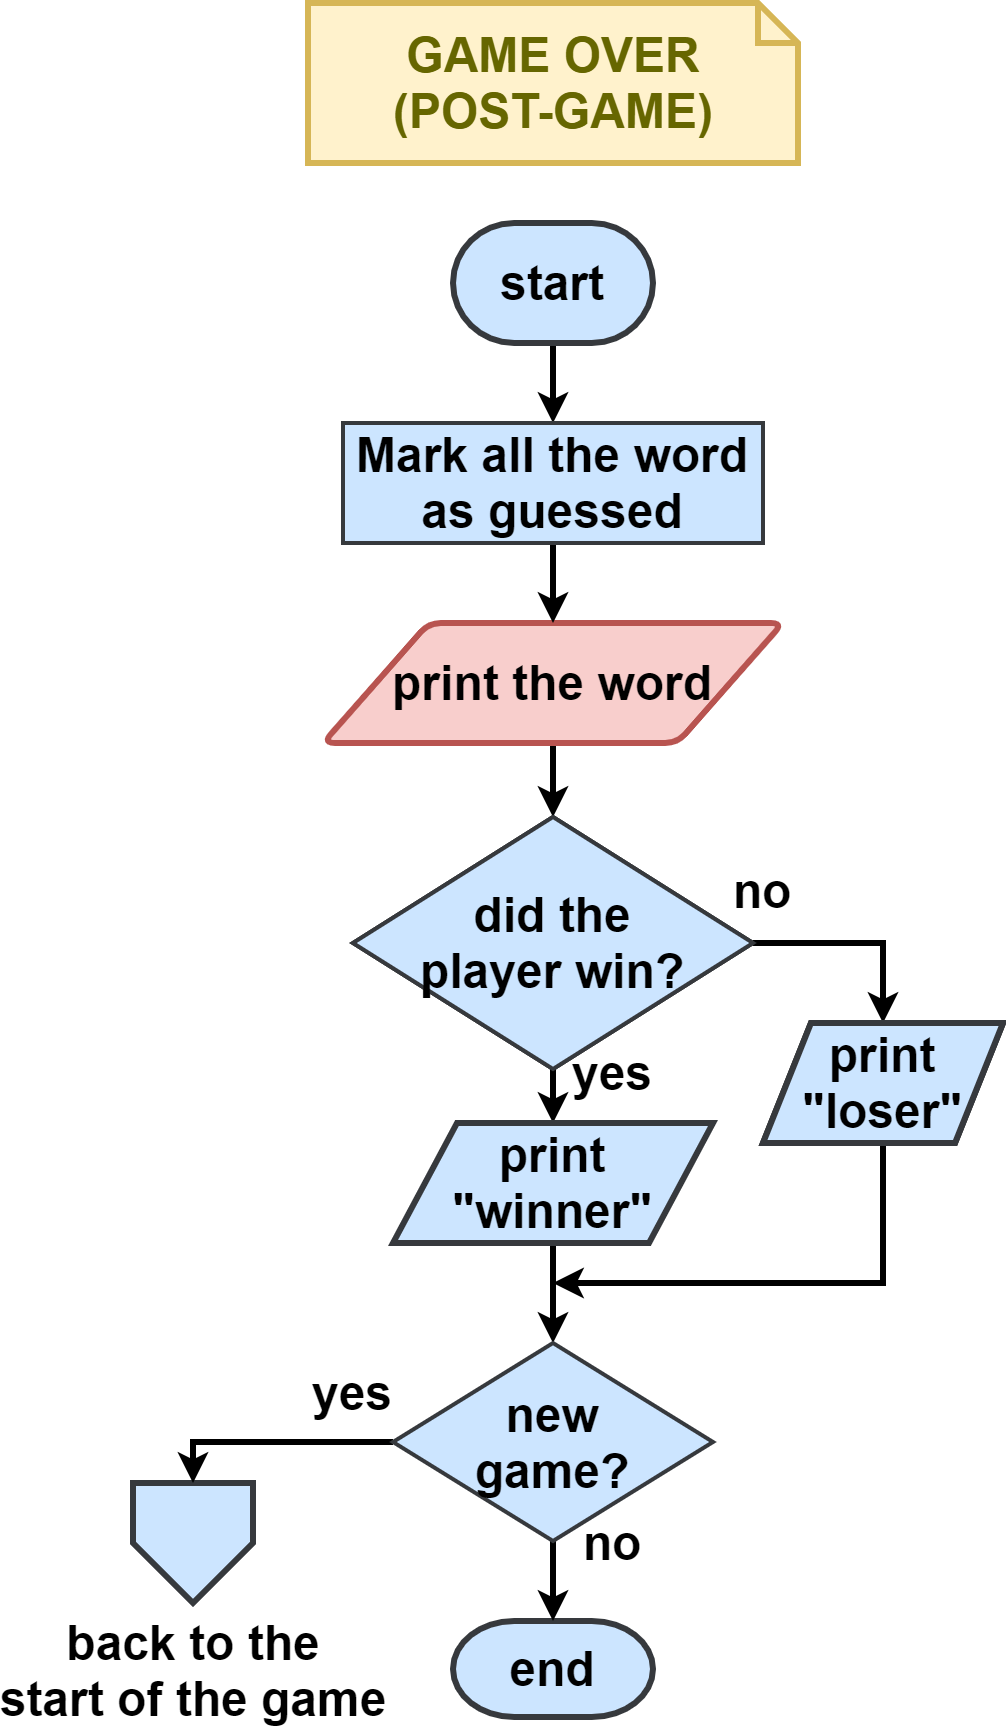

The diagram above was exported from draw.io. Its source (the exported page's mxGraphModel, read from the mxfile embedded in the PNG):
<mxGraphModel dx="846" dy="1321" grid="1" gridSize="10" guides="1" tooltips="1" connect="1" arrows="1" fold="1" page="1" pageScale="1" pageWidth="1169" pageHeight="827" math="0" shadow="0">
  <root>
    <mxCell id="iKuTtC3eZBU3Y3-x_keO-0" />
    <mxCell id="iKuTtC3eZBU3Y3-x_keO-1" parent="iKuTtC3eZBU3Y3-x_keO-0" />
    <mxCell id="457mzDPkB9hwII8VukmX-21" style="edgeStyle=orthogonalEdgeStyle;rounded=0;orthogonalLoop=1;jettySize=auto;html=1;exitX=0.5;exitY=1;exitDx=0;exitDy=0;entryX=0.5;entryY=0;entryDx=0;entryDy=0;strokeWidth=3;fontSize=24;fontStyle=1" parent="iKuTtC3eZBU3Y3-x_keO-1" source="1x4ptm7xE837yTxDgN0c-0" target="457mzDPkB9hwII8VukmX-2" edge="1">
      <mxGeometry relative="1" as="geometry" />
    </mxCell>
    <mxCell id="1x4ptm7xE837yTxDgN0c-0" value="print the word" style="shape=parallelogram;html=1;strokeWidth=3;perimeter=parallelogramPerimeter;whiteSpace=wrap;rounded=1;arcSize=12;size=0.23;fontSize=24;fillColor=#f8cecc;strokeColor=#b85450;fontStyle=1;verticalAlign=middle;" parent="iKuTtC3eZBU3Y3-x_keO-1" vertex="1">
      <mxGeometry x="285" y="280" width="230" height="60" as="geometry" />
    </mxCell>
    <mxCell id="457mzDPkB9hwII8VukmX-19" style="edgeStyle=orthogonalEdgeStyle;rounded=0;orthogonalLoop=1;jettySize=auto;html=1;exitX=0.5;exitY=1;exitDx=0;exitDy=0;exitPerimeter=0;entryX=0.5;entryY=0;entryDx=0;entryDy=0;strokeWidth=3;fontSize=24;fontStyle=1" parent="iKuTtC3eZBU3Y3-x_keO-1" source="9J4XDzY4al1Iul26qO7v-0" target="457mzDPkB9hwII8VukmX-0" edge="1">
      <mxGeometry relative="1" as="geometry" />
    </mxCell>
    <mxCell id="9J4XDzY4al1Iul26qO7v-0" value="&lt;font style=&quot;font-size: 24px;&quot;&gt;start&lt;/font&gt;" style="strokeWidth=3;html=1;shape=mxgraph.flowchart.terminator;whiteSpace=wrap;fontSize=24;fontStyle=1;verticalAlign=middle;fillColor=#cce5ff;strokeColor=#36393d;" parent="iKuTtC3eZBU3Y3-x_keO-1" vertex="1">
      <mxGeometry x="350" y="80" width="100" height="60" as="geometry" />
    </mxCell>
    <mxCell id="AowK_9Py-Fl2ytF_pWOo-0" value="end" style="strokeWidth=3;html=1;shape=mxgraph.flowchart.terminator;whiteSpace=wrap;fontSize=24;fontStyle=1;verticalAlign=middle;fillColor=#cce5ff;strokeColor=#36393d;" parent="iKuTtC3eZBU3Y3-x_keO-1" vertex="1">
      <mxGeometry x="350" y="779" width="100" height="48" as="geometry" />
    </mxCell>
    <mxCell id="457mzDPkB9hwII8VukmX-20" style="edgeStyle=orthogonalEdgeStyle;rounded=0;orthogonalLoop=1;jettySize=auto;html=1;exitX=0.5;exitY=1;exitDx=0;exitDy=0;entryX=0.5;entryY=0;entryDx=0;entryDy=0;strokeWidth=3;fontSize=24;fontStyle=1" parent="iKuTtC3eZBU3Y3-x_keO-1" source="457mzDPkB9hwII8VukmX-0" target="1x4ptm7xE837yTxDgN0c-0" edge="1">
      <mxGeometry relative="1" as="geometry" />
    </mxCell>
    <mxCell id="457mzDPkB9hwII8VukmX-0" value="Mark all the word as guessed" style="rounded=0;whiteSpace=wrap;html=1;strokeWidth=2;fontSize=24;fontStyle=1;verticalAlign=middle;" parent="iKuTtC3eZBU3Y3-x_keO-1" vertex="1">
      <mxGeometry x="295" y="180" width="210" height="60" as="geometry" />
    </mxCell>
    <mxCell id="457mzDPkB9hwII8VukmX-1" value="back to the&lt;br&gt;start of the game" style="verticalLabelPosition=bottom;verticalAlign=top;html=1;shape=offPageConnector;rounded=0;size=0.5;strokeWidth=3;fontSize=24;fontStyle=1;fillColor=#cce5ff;strokeColor=#36393d;" parent="iKuTtC3eZBU3Y3-x_keO-1" vertex="1">
      <mxGeometry x="190" y="710" width="60" height="60" as="geometry" />
    </mxCell>
    <mxCell id="457mzDPkB9hwII8VukmX-11" style="edgeStyle=orthogonalEdgeStyle;rounded=0;orthogonalLoop=1;jettySize=auto;html=1;exitX=0.5;exitY=1;exitDx=0;exitDy=0;entryX=0.5;entryY=0;entryDx=0;entryDy=0;strokeWidth=3;fontSize=24;fontStyle=1" parent="iKuTtC3eZBU3Y3-x_keO-1" source="457mzDPkB9hwII8VukmX-2" target="457mzDPkB9hwII8VukmX-3" edge="1">
      <mxGeometry relative="1" as="geometry" />
    </mxCell>
    <mxCell id="457mzDPkB9hwII8VukmX-2" value="did the&lt;br&gt;player win?" style="rhombus;whiteSpace=wrap;html=1;strokeWidth=2;fontSize=24;verticalAlign=middle;fontStyle=1" parent="iKuTtC3eZBU3Y3-x_keO-1" vertex="1">
      <mxGeometry x="300" y="377" width="200" height="126" as="geometry" />
    </mxCell>
    <mxCell id="457mzDPkB9hwII8VukmX-12" style="edgeStyle=orthogonalEdgeStyle;rounded=0;orthogonalLoop=1;jettySize=auto;html=1;exitX=0.5;exitY=1;exitDx=0;exitDy=0;entryX=0.5;entryY=0;entryDx=0;entryDy=0;strokeWidth=3;fontSize=24;fontStyle=1" parent="iKuTtC3eZBU3Y3-x_keO-1" source="457mzDPkB9hwII8VukmX-3" target="457mzDPkB9hwII8VukmX-5" edge="1">
      <mxGeometry relative="1" as="geometry" />
    </mxCell>
    <mxCell id="457mzDPkB9hwII8VukmX-3" value="print &quot;winner&quot;" style="shape=parallelogram;perimeter=parallelogramPerimeter;whiteSpace=wrap;html=1;strokeWidth=3;fontSize=24;fontStyle=1" parent="iKuTtC3eZBU3Y3-x_keO-1" vertex="1">
      <mxGeometry x="340" y="530" width="120" height="60" as="geometry" />
    </mxCell>
    <mxCell id="457mzDPkB9hwII8VukmX-13" style="edgeStyle=orthogonalEdgeStyle;rounded=0;orthogonalLoop=1;jettySize=auto;html=1;exitX=0.5;exitY=1;exitDx=0;exitDy=0;strokeWidth=3;fontSize=24;fontStyle=1" parent="iKuTtC3eZBU3Y3-x_keO-1" source="457mzDPkB9hwII8VukmX-4" edge="1">
      <mxGeometry relative="1" as="geometry">
        <mxPoint x="400" y="610" as="targetPoint" />
        <Array as="points">
          <mxPoint x="565" y="610" />
        </Array>
      </mxGeometry>
    </mxCell>
    <mxCell id="457mzDPkB9hwII8VukmX-4" value="print &quot;loser&quot;" style="shape=parallelogram;perimeter=parallelogramPerimeter;whiteSpace=wrap;html=1;strokeWidth=3;fontSize=24;fontStyle=1" parent="iKuTtC3eZBU3Y3-x_keO-1" vertex="1">
      <mxGeometry x="505" y="480" width="120" height="60" as="geometry" />
    </mxCell>
    <mxCell id="457mzDPkB9hwII8VukmX-15" style="edgeStyle=orthogonalEdgeStyle;rounded=0;orthogonalLoop=1;jettySize=auto;html=1;exitX=0.5;exitY=1;exitDx=0;exitDy=0;entryX=0.5;entryY=0;entryDx=0;entryDy=0;entryPerimeter=0;strokeWidth=3;fontSize=24;fontStyle=1" parent="iKuTtC3eZBU3Y3-x_keO-1" source="457mzDPkB9hwII8VukmX-5" target="AowK_9Py-Fl2ytF_pWOo-0" edge="1">
      <mxGeometry relative="1" as="geometry" />
    </mxCell>
    <mxCell id="457mzDPkB9hwII8VukmX-17" style="edgeStyle=orthogonalEdgeStyle;rounded=0;orthogonalLoop=1;jettySize=auto;html=1;exitX=0;exitY=0.5;exitDx=0;exitDy=0;entryX=0.5;entryY=0;entryDx=0;entryDy=0;strokeWidth=3;fontSize=24;fontStyle=1" parent="iKuTtC3eZBU3Y3-x_keO-1" source="457mzDPkB9hwII8VukmX-5" target="457mzDPkB9hwII8VukmX-1" edge="1">
      <mxGeometry relative="1" as="geometry" />
    </mxCell>
    <mxCell id="457mzDPkB9hwII8VukmX-5" value="new&lt;br&gt;game?" style="rhombus;whiteSpace=wrap;html=1;strokeWidth=2;fontSize=24;verticalAlign=middle;fontStyle=1;fillColor=#cce5ff;strokeColor=#36393d;" parent="iKuTtC3eZBU3Y3-x_keO-1" vertex="1">
      <mxGeometry x="320" y="640" width="160" height="99" as="geometry" />
    </mxCell>
    <mxCell id="457mzDPkB9hwII8VukmX-6" value="yes" style="text;html=1;strokeColor=none;fillColor=none;align=center;verticalAlign=middle;whiteSpace=wrap;rounded=0;fontSize=24;fontStyle=1" parent="iKuTtC3eZBU3Y3-x_keO-1" vertex="1">
      <mxGeometry x="380" y="470" width="100" height="70" as="geometry" />
    </mxCell>
    <mxCell id="457mzDPkB9hwII8VukmX-7" value="no" style="text;html=1;strokeColor=none;fillColor=none;align=center;verticalAlign=middle;whiteSpace=wrap;rounded=0;fontSize=24;fontStyle=1" parent="iKuTtC3eZBU3Y3-x_keO-1" vertex="1">
      <mxGeometry x="460" y="384" width="90" height="60" as="geometry" />
    </mxCell>
    <mxCell id="457mzDPkB9hwII8VukmX-14" value="no" style="text;html=1;strokeColor=none;fillColor=none;align=center;verticalAlign=middle;whiteSpace=wrap;rounded=0;fontSize=24;fontStyle=1" parent="iKuTtC3eZBU3Y3-x_keO-1" vertex="1">
      <mxGeometry x="385" y="710" width="90" height="60" as="geometry" />
    </mxCell>
    <mxCell id="457mzDPkB9hwII8VukmX-16" value="yes" style="text;html=1;strokeColor=none;fillColor=none;align=center;verticalAlign=middle;whiteSpace=wrap;rounded=0;fontSize=24;fontStyle=1" parent="iKuTtC3eZBU3Y3-x_keO-1" vertex="1">
      <mxGeometry x="250" y="630" width="100" height="70" as="geometry" />
    </mxCell>
    <mxCell id="b07STAzKGsLmc4LDLQ0R-4" style="edgeStyle=orthogonalEdgeStyle;rounded=0;orthogonalLoop=1;jettySize=auto;html=1;exitX=1;exitY=0.5;exitDx=0;exitDy=0;entryX=0.5;entryY=0;entryDx=0;entryDy=0;strokeWidth=3;fontSize=24;" parent="iKuTtC3eZBU3Y3-x_keO-1" source="b07STAzKGsLmc4LDLQ0R-0" target="b07STAzKGsLmc4LDLQ0R-1" edge="1">
      <mxGeometry relative="1" as="geometry" />
    </mxCell>
    <mxCell id="b07STAzKGsLmc4LDLQ0R-0" value="did the&lt;br&gt;player win?" style="rhombus;whiteSpace=wrap;html=1;strokeWidth=2;fontSize=24;verticalAlign=middle;fontStyle=1;fillColor=#cce5ff;strokeColor=#36393d;" parent="iKuTtC3eZBU3Y3-x_keO-1" vertex="1">
      <mxGeometry x="300" y="377" width="200" height="126" as="geometry" />
    </mxCell>
    <mxCell id="b07STAzKGsLmc4LDLQ0R-1" value="print &quot;loser&quot;" style="shape=parallelogram;perimeter=parallelogramPerimeter;whiteSpace=wrap;html=1;strokeWidth=3;fontSize=24;fontStyle=1;fillColor=#cce5ff;strokeColor=#36393d;" parent="iKuTtC3eZBU3Y3-x_keO-1" vertex="1">
      <mxGeometry x="505" y="480" width="120" height="60" as="geometry" />
    </mxCell>
    <mxCell id="b07STAzKGsLmc4LDLQ0R-2" value="print &quot;winner&quot;" style="shape=parallelogram;perimeter=parallelogramPerimeter;whiteSpace=wrap;html=1;strokeWidth=3;fontSize=24;fontStyle=1;fillColor=#cce5ff;strokeColor=#36393d;" parent="iKuTtC3eZBU3Y3-x_keO-1" vertex="1">
      <mxGeometry x="320" y="530" width="160" height="60" as="geometry" />
    </mxCell>
    <mxCell id="b07STAzKGsLmc4LDLQ0R-3" value="Mark all the word as guessed" style="rounded=0;whiteSpace=wrap;html=1;strokeWidth=2;fontSize=24;fontStyle=1;verticalAlign=middle;fillColor=#cce5ff;strokeColor=#36393d;" parent="iKuTtC3eZBU3Y3-x_keO-1" vertex="1">
      <mxGeometry x="295" y="180" width="210" height="60" as="geometry" />
    </mxCell>
    <mxCell id="RjQwPgZV62RE2DKVb_2o-0" value="&lt;font style=&quot;font-size: 24px&quot;&gt;&lt;b&gt;GAME OVER&lt;br&gt;(POST-GAME)&lt;br&gt;&lt;/b&gt;&lt;/font&gt;" style="shape=note;strokeWidth=3;fontSize=14;size=20;whiteSpace=wrap;html=1;fillColor=#fff2cc;strokeColor=#d6b656;fontColor=#666600;" parent="iKuTtC3eZBU3Y3-x_keO-1" vertex="1">
      <mxGeometry x="277.5" y="-30" width="245" height="80" as="geometry" />
    </mxCell>
  </root>
</mxGraphModel>